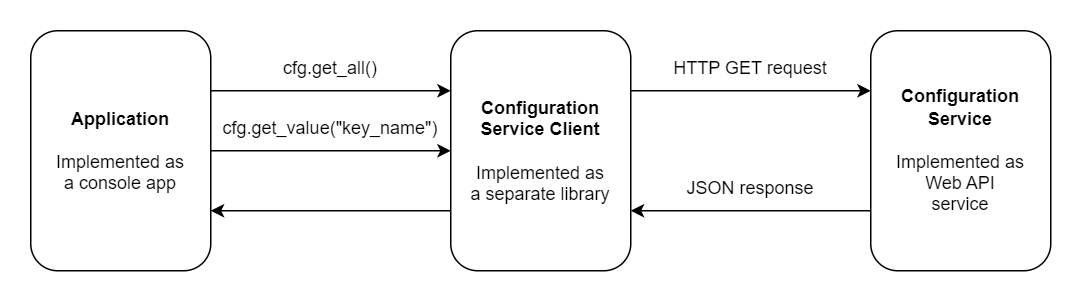

The diagram above was exported from draw.io. Its source (the exported page's mxGraphModel, read from the mxfile embedded in the PNG):
<mxGraphModel dx="875" dy="442" grid="1" gridSize="10" guides="1" tooltips="1" connect="1" arrows="1" fold="1" page="1" pageScale="1" pageWidth="827" pageHeight="1169" math="0" shadow="0">
  <root>
    <mxCell id="0" />
    <mxCell id="1" parent="0" />
    <mxCell id="XwPwFS0buZcWgod18gUU-9" style="edgeStyle=orthogonalEdgeStyle;rounded=0;orthogonalLoop=1;jettySize=auto;html=1;exitX=1;exitY=0.25;exitDx=0;exitDy=0;entryX=0;entryY=0.25;entryDx=0;entryDy=0;" edge="1" parent="1" source="XwPwFS0buZcWgod18gUU-1" target="XwPwFS0buZcWgod18gUU-2">
      <mxGeometry relative="1" as="geometry" />
    </mxCell>
    <mxCell id="XwPwFS0buZcWgod18gUU-12" style="edgeStyle=orthogonalEdgeStyle;rounded=0;orthogonalLoop=1;jettySize=auto;html=1;exitX=1;exitY=0.5;exitDx=0;exitDy=0;entryX=0;entryY=0.5;entryDx=0;entryDy=0;" edge="1" parent="1" source="XwPwFS0buZcWgod18gUU-1" target="XwPwFS0buZcWgod18gUU-2">
      <mxGeometry relative="1" as="geometry" />
    </mxCell>
    <mxCell id="XwPwFS0buZcWgod18gUU-1" value="&lt;b&gt;Application&lt;/b&gt;&lt;br&gt;&lt;br&gt;Implemented as&lt;br&gt;a console app" style="rounded=1;whiteSpace=wrap;html=1;" vertex="1" parent="1">
      <mxGeometry x="80" y="120" width="120" height="160" as="geometry" />
    </mxCell>
    <mxCell id="XwPwFS0buZcWgod18gUU-15" style="edgeStyle=orthogonalEdgeStyle;rounded=0;orthogonalLoop=1;jettySize=auto;html=1;exitX=0;exitY=0.75;exitDx=0;exitDy=0;entryX=1;entryY=0.75;entryDx=0;entryDy=0;" edge="1" parent="1" source="XwPwFS0buZcWgod18gUU-2" target="XwPwFS0buZcWgod18gUU-1">
      <mxGeometry relative="1" as="geometry" />
    </mxCell>
    <mxCell id="XwPwFS0buZcWgod18gUU-2" value="&lt;b&gt;Configuration&lt;br&gt;Service Client&lt;/b&gt;&lt;br&gt;&lt;br&gt;Implemented as&lt;br&gt;a separate library" style="rounded=1;whiteSpace=wrap;html=1;" vertex="1" parent="1">
      <mxGeometry x="360" y="120" width="120" height="160" as="geometry" />
    </mxCell>
    <mxCell id="XwPwFS0buZcWgod18gUU-3" value="&lt;b&gt;Configuration&lt;br&gt;Service&lt;/b&gt;&lt;br&gt;&lt;br&gt;Implemented as&lt;br&gt;Web API&lt;br&gt;service" style="rounded=1;whiteSpace=wrap;html=1;" vertex="1" parent="1">
      <mxGeometry x="640" y="120" width="120" height="160" as="geometry" />
    </mxCell>
    <mxCell id="XwPwFS0buZcWgod18gUU-4" value="" style="endArrow=classic;html=1;rounded=0;entryX=0;entryY=0.25;entryDx=0;entryDy=0;exitX=1;exitY=0.25;exitDx=0;exitDy=0;" edge="1" parent="1" source="XwPwFS0buZcWgod18gUU-2" target="XwPwFS0buZcWgod18gUU-3">
      <mxGeometry width="50" height="50" relative="1" as="geometry">
        <mxPoint x="470" y="200" as="sourcePoint" />
        <mxPoint x="520" y="150" as="targetPoint" />
      </mxGeometry>
    </mxCell>
    <mxCell id="XwPwFS0buZcWgod18gUU-5" value="HTTP GET request" style="text;html=1;align=center;verticalAlign=middle;whiteSpace=wrap;rounded=0;" vertex="1" parent="1">
      <mxGeometry x="500" y="130" width="120" height="30" as="geometry" />
    </mxCell>
    <mxCell id="XwPwFS0buZcWgod18gUU-6" value="" style="endArrow=classic;html=1;rounded=0;exitX=0;exitY=0.75;exitDx=0;exitDy=0;entryX=1;entryY=0.75;entryDx=0;entryDy=0;" edge="1" parent="1" source="XwPwFS0buZcWgod18gUU-3" target="XwPwFS0buZcWgod18gUU-2">
      <mxGeometry width="50" height="50" relative="1" as="geometry">
        <mxPoint x="510" y="170" as="sourcePoint" />
        <mxPoint x="560" y="120" as="targetPoint" />
      </mxGeometry>
    </mxCell>
    <mxCell id="XwPwFS0buZcWgod18gUU-7" value="JSON response" style="text;html=1;align=center;verticalAlign=middle;whiteSpace=wrap;rounded=0;" vertex="1" parent="1">
      <mxGeometry x="515" y="210" width="90" height="30" as="geometry" />
    </mxCell>
    <mxCell id="XwPwFS0buZcWgod18gUU-16" value="cfg.get_all()" style="text;html=1;align=center;verticalAlign=middle;whiteSpace=wrap;rounded=0;" vertex="1" parent="1">
      <mxGeometry x="250" y="130" width="60" height="30" as="geometry" />
    </mxCell>
    <mxCell id="XwPwFS0buZcWgod18gUU-17" value="cfg.get_value(&quot;key_name&quot;)" style="text;html=1;align=center;verticalAlign=middle;whiteSpace=wrap;rounded=0;" vertex="1" parent="1">
      <mxGeometry x="250" y="170" width="60" height="30" as="geometry" />
    </mxCell>
  </root>
</mxGraphModel>